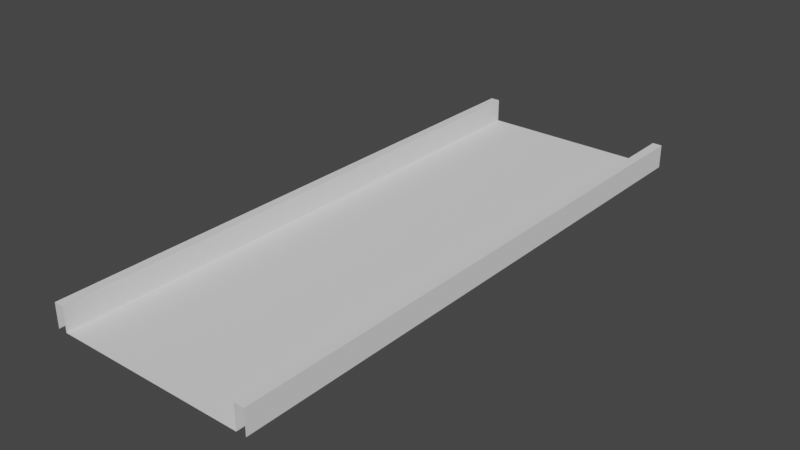 # Source: extension-block-1.blend  (saved by Blender 2.91.10; exported with 4.5.12 LTS)
import bpy
from mathutils import Matrix  # noqa: F401  (used for matrix-valued properties, if any)

bpy.ops.wm.read_factory_settings(use_empty=True)
scene = bpy.context.scene
scene.name = 'Scene'

# ---- collections
col_collection = bpy.data.collections.new('Collection'); scene.collection.children.link(col_collection)

# ---- world
world_world = bpy.data.worlds.new('World'); scene.world = world_world
world_world.use_nodes = True; world_world.node_tree.nodes.clear()
_N = world_world.node_tree.nodes; _L = world_world.node_tree.links
n0 = _N.new('ShaderNodeOutputWorld'); n0.name = 'World Output'; n0.location = (300, 300)
n1 = _N.new('ShaderNodeBackground'); n1.name = 'Background'; n1.location = (10, 300)
n1.inputs[0].default_value = (0.05088, 0.05088, 0.05088, 1.0)
_L.new(n1.outputs[0], n0.inputs[0])
n0.is_active_output = True
world_world.color = (0.05088, 0.05088, 0.05088)
world_world.use_sun_shadow = False
world_world.sun_shadow_jitter_overblur = 0.0

# ---- meshes
me_cube = bpy.data.meshes.new('Cube')
me_cube.from_pydata([(-1.0, 6.0, 0.25), (-1.1, 6.0, 0.25), (-1.1, 0.0, 0.0), (-1.1, 6.0, 0.0), (-1.0, 6.0, 0.0), (-1.0, 0.0, 0.0), (1.0, 6.0, 0.0), (1.0, 0.0, 0.0), (-1.1, 0.0, 0.25), (-1.0, 0.0, 0.25), (1.1, 6.0, 0.0), (1.1, 0.0, 0.0), (1.0, 0.0, 0.25), (1.0, 6.0, 0.25), (1.1, 0.0, 0.25), (1.1, 6.0, 0.25)], [], [(4, 5, 9, 0), (4, 6, 7, 5), (0, 9, 8, 1), (2, 3, 1, 8), (10, 11, 14, 15), (12, 13, 15, 14), (7, 6, 13, 12)])
_uv = me_cube.uv_layers.new(name='UVMap')
_uv.uv.foreach_set('vector', [0.125, 0.5, 0.125, 0.75, 0.125, 0.75, 0.125, 0.5, 0.125, 0.5, 0.375, 0.5, 0.375, 0.75, 0.125, 0.75, 0.125, 0.5, 0.125, 0.75, 0.125, 0.75, 0.125, 0.5, 0.0, 0.0, 0.0, 0.0, 0.0, 0.0, 0.0, 0.0, 0.0, 0.0, 0.0, 0.0, 0.0, 0.0, 0.0, 0.0, 0.375, 0.75, 0.375, 0.5, 0.375, 0.5, 0.375, 0.75, 0.375, 0.75, 0.375, 0.5, 0.375, 0.5, 0.375, 0.75])
me_cube.use_remesh_fix_poles = True
me_cube.use_remesh_preserve_attributes = False
me_cube.use_mirror_vertex_groups = False
me_cube.update()

# ---- objects
ob_cube = bpy.data.objects.new('Cube', me_cube)

# ---- transforms, parenting, visibility, modifiers, constraints
ob_cube.location = (0.0, 0.0, 0.0)
ob_cube.lineart.crease_threshold = 0.0

# ---- collection membership
col_collection.objects.link(ob_cube)

# ---- scene / render settings (as saved in the file)
scene.frame_start = 1; scene.frame_end = 250; scene.frame_set(1)
scene.render.engine = 'BLENDER_EEVEE_NEXT'
scene.cycles.use_denoising = False
scene.cycles.samples = 128
scene.cycles.sampling_pattern = 'TABULATED_SOBOL'
scene.cycles.use_adaptive_sampling = False
scene.cycles.use_light_tree = False
scene.view_settings.view_transform = 'Filmic'
bpy.context.view_layer.update()

# ---- added for rendering (the .blend has no active camera and no usable light): camera, sun
cam_auto = bpy.data.cameras.new('AutoCamera')
cam_auto.lens = 50.0
cam_auto.sensor_width = 36.0
cam_auto.clip_end = 1000.0
ob_auto_camera = bpy.data.objects.new('AutoCamera', cam_auto)
scene.collection.objects.link(ob_auto_camera)
ob_auto_camera.location = (5.91728, -4.10074, 4.85882)
ob_auto_camera.rotation_euler = (1.09748, -7.21219e-08, 0.694738)
scene.camera = ob_auto_camera
light_auto_sun = bpy.data.lights.new('AutoSun', 'SUN')
light_auto_sun.energy = 3.0
light_auto_sun.angle = 0.0523599
ob_auto_sun = bpy.data.objects.new('AutoSun', light_auto_sun)
scene.collection.objects.link(ob_auto_sun)
ob_auto_sun.rotation_euler = (0.872665, 0.174533, 0.523599)
bpy.context.view_layer.update()
